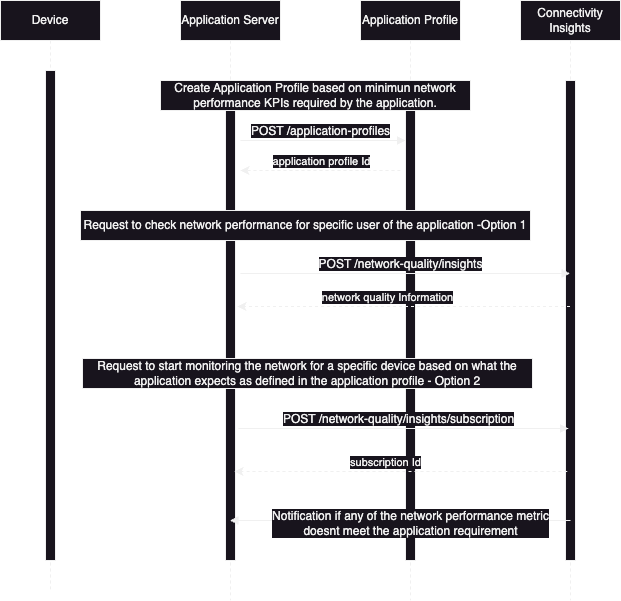

The diagram above was exported from draw.io. Its source (the exported page's mxGraphModel, read from the mxfile embedded in the PNG):
<mxGraphModel dx="1482" dy="772" grid="1" gridSize="10" guides="1" tooltips="1" connect="1" arrows="1" fold="1" page="1" pageScale="1" pageWidth="850" pageHeight="1100" math="0" shadow="0">
  <root>
    <mxCell id="0" />
    <mxCell id="1" parent="0" />
    <mxCell id="Z8pXybs2iCeqYR_yrzqQ-1" value="Application Profile" style="shape=umlLifeline;perimeter=lifelinePerimeter;whiteSpace=wrap;html=1;container=0;dropTarget=0;collapsible=0;recursiveResize=0;outlineConnect=0;portConstraint=eastwest;newEdgeStyle={&quot;edgeStyle&quot;:&quot;elbowEdgeStyle&quot;,&quot;elbow&quot;:&quot;vertical&quot;,&quot;curved&quot;:0,&quot;rounded&quot;:0};" parent="1" vertex="1">
      <mxGeometry x="400" y="40" width="100" height="600" as="geometry" />
    </mxCell>
    <mxCell id="Z8pXybs2iCeqYR_yrzqQ-2" value="" style="html=1;points=[];perimeter=orthogonalPerimeter;outlineConnect=0;targetShapes=umlLifeline;portConstraint=eastwest;newEdgeStyle={&quot;edgeStyle&quot;:&quot;elbowEdgeStyle&quot;,&quot;elbow&quot;:&quot;vertical&quot;,&quot;curved&quot;:0,&quot;rounded&quot;:0};" parent="Z8pXybs2iCeqYR_yrzqQ-1" vertex="1">
      <mxGeometry x="45" y="80" width="10" height="480" as="geometry" />
    </mxCell>
    <mxCell id="aM9ryv3xv72pqoxQDRHE-5" value="Application Server" style="shape=umlLifeline;perimeter=lifelinePerimeter;whiteSpace=wrap;html=1;container=0;dropTarget=0;collapsible=0;recursiveResize=0;outlineConnect=0;portConstraint=eastwest;newEdgeStyle={&quot;edgeStyle&quot;:&quot;elbowEdgeStyle&quot;,&quot;elbow&quot;:&quot;vertical&quot;,&quot;curved&quot;:0,&quot;rounded&quot;:0};" parent="1" vertex="1">
      <mxGeometry x="220" y="40" width="100" height="600" as="geometry" />
    </mxCell>
    <mxCell id="aM9ryv3xv72pqoxQDRHE-6" value="" style="html=1;points=[];perimeter=orthogonalPerimeter;outlineConnect=0;targetShapes=umlLifeline;portConstraint=eastwest;newEdgeStyle={&quot;edgeStyle&quot;:&quot;elbowEdgeStyle&quot;,&quot;elbow&quot;:&quot;vertical&quot;,&quot;curved&quot;:0,&quot;rounded&quot;:0};" parent="aM9ryv3xv72pqoxQDRHE-5" vertex="1">
      <mxGeometry x="45" y="80" width="10" height="480" as="geometry" />
    </mxCell>
    <mxCell id="aM9ryv3xv72pqoxQDRHE-1" value="Device" style="shape=umlLifeline;perimeter=lifelinePerimeter;whiteSpace=wrap;html=1;container=0;dropTarget=0;collapsible=0;recursiveResize=0;outlineConnect=0;portConstraint=eastwest;newEdgeStyle={&quot;edgeStyle&quot;:&quot;elbowEdgeStyle&quot;,&quot;elbow&quot;:&quot;vertical&quot;,&quot;curved&quot;:0,&quot;rounded&quot;:0};" parent="1" vertex="1">
      <mxGeometry x="40" y="40" width="100" height="590" as="geometry" />
    </mxCell>
    <mxCell id="aM9ryv3xv72pqoxQDRHE-2" value="" style="html=1;points=[];perimeter=orthogonalPerimeter;outlineConnect=0;targetShapes=umlLifeline;portConstraint=eastwest;newEdgeStyle={&quot;edgeStyle&quot;:&quot;elbowEdgeStyle&quot;,&quot;elbow&quot;:&quot;vertical&quot;,&quot;curved&quot;:0,&quot;rounded&quot;:0};" parent="aM9ryv3xv72pqoxQDRHE-1" vertex="1">
      <mxGeometry x="45" y="70" width="10" height="490" as="geometry" />
    </mxCell>
    <mxCell id="aM9ryv3xv72pqoxQDRHE-7" value="&lt;font style=&quot;font-size: 12px;&quot;&gt;POST /application-profiles&lt;/font&gt;" style="html=1;verticalAlign=bottom;endArrow=block;edgeStyle=elbowEdgeStyle;elbow=vertical;curved=0;rounded=0;" parent="1" edge="1" target="Z8pXybs2iCeqYR_yrzqQ-2">
      <mxGeometry x="-0.0303" relative="1" as="geometry">
        <mxPoint x="280" y="180" as="sourcePoint" />
        <Array as="points">
          <mxPoint x="420" y="180" />
          <mxPoint x="210" y="174" />
          <mxPoint x="180" y="164" />
        </Array>
        <mxPoint x="440" y="180" as="targetPoint" />
        <mxPoint as="offset" />
      </mxGeometry>
    </mxCell>
    <mxCell id="Z8pXybs2iCeqYR_yrzqQ-3" value="Connectivity Insights" style="shape=umlLifeline;perimeter=lifelinePerimeter;whiteSpace=wrap;html=1;container=0;dropTarget=0;collapsible=0;recursiveResize=0;outlineConnect=0;portConstraint=eastwest;newEdgeStyle={&quot;edgeStyle&quot;:&quot;elbowEdgeStyle&quot;,&quot;elbow&quot;:&quot;vertical&quot;,&quot;curved&quot;:0,&quot;rounded&quot;:0};" parent="1" vertex="1">
      <mxGeometry x="560" y="40" width="100" height="600" as="geometry" />
    </mxCell>
    <mxCell id="Z8pXybs2iCeqYR_yrzqQ-4" value="" style="html=1;points=[];perimeter=orthogonalPerimeter;outlineConnect=0;targetShapes=umlLifeline;portConstraint=eastwest;newEdgeStyle={&quot;edgeStyle&quot;:&quot;elbowEdgeStyle&quot;,&quot;elbow&quot;:&quot;vertical&quot;,&quot;curved&quot;:0,&quot;rounded&quot;:0};" parent="Z8pXybs2iCeqYR_yrzqQ-3" vertex="1">
      <mxGeometry x="45" y="80" width="10" height="480" as="geometry" />
    </mxCell>
    <mxCell id="vU5PcQ4VpY7VcsmmsMC9-1" value="Create Application Profile based on minimun network performance KPIs required by the application." style="rounded=0;whiteSpace=wrap;html=1;" vertex="1" parent="1">
      <mxGeometry x="200" y="120" width="310" height="30" as="geometry" />
    </mxCell>
    <mxCell id="vU5PcQ4VpY7VcsmmsMC9-2" value="Request to check network performance for specific user of the application -Option 1" style="rounded=0;whiteSpace=wrap;html=1;" vertex="1" parent="1">
      <mxGeometry x="120" y="250" width="450" height="30" as="geometry" />
    </mxCell>
    <mxCell id="vU5PcQ4VpY7VcsmmsMC9-3" value="&lt;font style=&quot;font-size: 12px;&quot;&gt;POST /network-quality/insights&lt;/font&gt;" style="html=1;verticalAlign=bottom;endArrow=block;edgeStyle=elbowEdgeStyle;elbow=vertical;curved=0;rounded=0;" edge="1" parent="1" target="Z8pXybs2iCeqYR_yrzqQ-3">
      <mxGeometry x="-0.0303" relative="1" as="geometry">
        <mxPoint x="280" y="313" as="sourcePoint" />
        <Array as="points">
          <mxPoint x="420" y="313" />
          <mxPoint x="210" y="307" />
          <mxPoint x="180" y="297" />
        </Array>
        <mxPoint x="445" y="313" as="targetPoint" />
        <mxPoint as="offset" />
      </mxGeometry>
    </mxCell>
    <mxCell id="vU5PcQ4VpY7VcsmmsMC9-7" value="" style="html=1;labelBackgroundColor=#ffffff;startArrow=none;startFill=0;startSize=6;endArrow=classic;endFill=1;endSize=6;jettySize=auto;orthogonalLoop=1;strokeWidth=1;dashed=1;fontSize=14;rounded=0;" edge="1" parent="1">
      <mxGeometry width="60" height="60" relative="1" as="geometry">
        <mxPoint x="440" y="210" as="sourcePoint" />
        <mxPoint x="280" y="210" as="targetPoint" />
      </mxGeometry>
    </mxCell>
    <mxCell id="vU5PcQ4VpY7VcsmmsMC9-8" value="application profile Id" style="edgeLabel;html=1;align=center;verticalAlign=middle;resizable=0;points=[];" vertex="1" connectable="0" parent="vU5PcQ4VpY7VcsmmsMC9-7">
      <mxGeometry x="0.1905" y="-2" relative="1" as="geometry">
        <mxPoint x="15" y="-8" as="offset" />
      </mxGeometry>
    </mxCell>
    <mxCell id="vU5PcQ4VpY7VcsmmsMC9-9" value="" style="html=1;labelBackgroundColor=#ffffff;startArrow=none;startFill=0;startSize=6;endArrow=classic;endFill=1;endSize=6;jettySize=auto;orthogonalLoop=1;strokeWidth=1;dashed=1;fontSize=14;rounded=0;" edge="1" parent="1" source="Z8pXybs2iCeqYR_yrzqQ-3">
      <mxGeometry width="60" height="60" relative="1" as="geometry">
        <mxPoint x="437" y="346" as="sourcePoint" />
        <mxPoint x="277" y="346" as="targetPoint" />
      </mxGeometry>
    </mxCell>
    <mxCell id="vU5PcQ4VpY7VcsmmsMC9-10" value="network quality Information" style="edgeLabel;html=1;align=center;verticalAlign=middle;resizable=0;points=[];" vertex="1" connectable="0" parent="vU5PcQ4VpY7VcsmmsMC9-9">
      <mxGeometry x="0.1905" y="-2" relative="1" as="geometry">
        <mxPoint x="15" y="-8" as="offset" />
      </mxGeometry>
    </mxCell>
    <mxCell id="vU5PcQ4VpY7VcsmmsMC9-11" value="Request to start monitoring the network for a specific device based on what the application expects as defined in the application profile - Option 2" style="rounded=0;whiteSpace=wrap;html=1;" vertex="1" parent="1">
      <mxGeometry x="122" y="398" width="450" height="30" as="geometry" />
    </mxCell>
    <mxCell id="vU5PcQ4VpY7VcsmmsMC9-12" value="&lt;font style=&quot;font-size: 12px;&quot;&gt;POST /network-quality/insights/subscription&lt;/font&gt;" style="html=1;verticalAlign=bottom;endArrow=block;edgeStyle=elbowEdgeStyle;elbow=vertical;curved=0;rounded=0;" edge="1" parent="1">
      <mxGeometry x="-0.0303" relative="1" as="geometry">
        <mxPoint x="278" y="468" as="sourcePoint" />
        <Array as="points">
          <mxPoint x="418" y="468" />
          <mxPoint x="208" y="462" />
          <mxPoint x="178" y="452" />
        </Array>
        <mxPoint x="608" y="468" as="targetPoint" />
        <mxPoint as="offset" />
      </mxGeometry>
    </mxCell>
    <mxCell id="vU5PcQ4VpY7VcsmmsMC9-13" value="" style="html=1;labelBackgroundColor=#ffffff;startArrow=none;startFill=0;startSize=6;endArrow=classic;endFill=1;endSize=6;jettySize=auto;orthogonalLoop=1;strokeWidth=1;dashed=1;fontSize=14;rounded=0;" edge="1" parent="1">
      <mxGeometry width="60" height="60" relative="1" as="geometry">
        <mxPoint x="607" y="511" as="sourcePoint" />
        <mxPoint x="274" y="511" as="targetPoint" />
      </mxGeometry>
    </mxCell>
    <mxCell id="vU5PcQ4VpY7VcsmmsMC9-14" value="subscription Id" style="edgeLabel;html=1;align=center;verticalAlign=middle;resizable=0;points=[];" vertex="1" connectable="0" parent="vU5PcQ4VpY7VcsmmsMC9-13">
      <mxGeometry x="0.1905" y="-2" relative="1" as="geometry">
        <mxPoint x="15" y="-8" as="offset" />
      </mxGeometry>
    </mxCell>
    <mxCell id="vU5PcQ4VpY7VcsmmsMC9-15" value="&lt;font style=&quot;font-size: 12px;&quot;&gt;Notification if any of the network performance metric &lt;br&gt;doesnt meet the application requirement&lt;/font&gt;" style="html=1;verticalAlign=bottom;endArrow=block;edgeStyle=elbowEdgeStyle;elbow=vertical;curved=0;rounded=0;" edge="1" parent="1">
      <mxGeometry x="0.4182" y="20" relative="1" as="geometry">
        <mxPoint x="330" y="560" as="sourcePoint" />
        <Array as="points">
          <mxPoint x="610" y="560" />
          <mxPoint x="260" y="554" />
          <mxPoint x="230" y="544" />
        </Array>
        <mxPoint x="269.5" y="560" as="targetPoint" />
        <mxPoint as="offset" />
      </mxGeometry>
    </mxCell>
  </root>
</mxGraphModel>